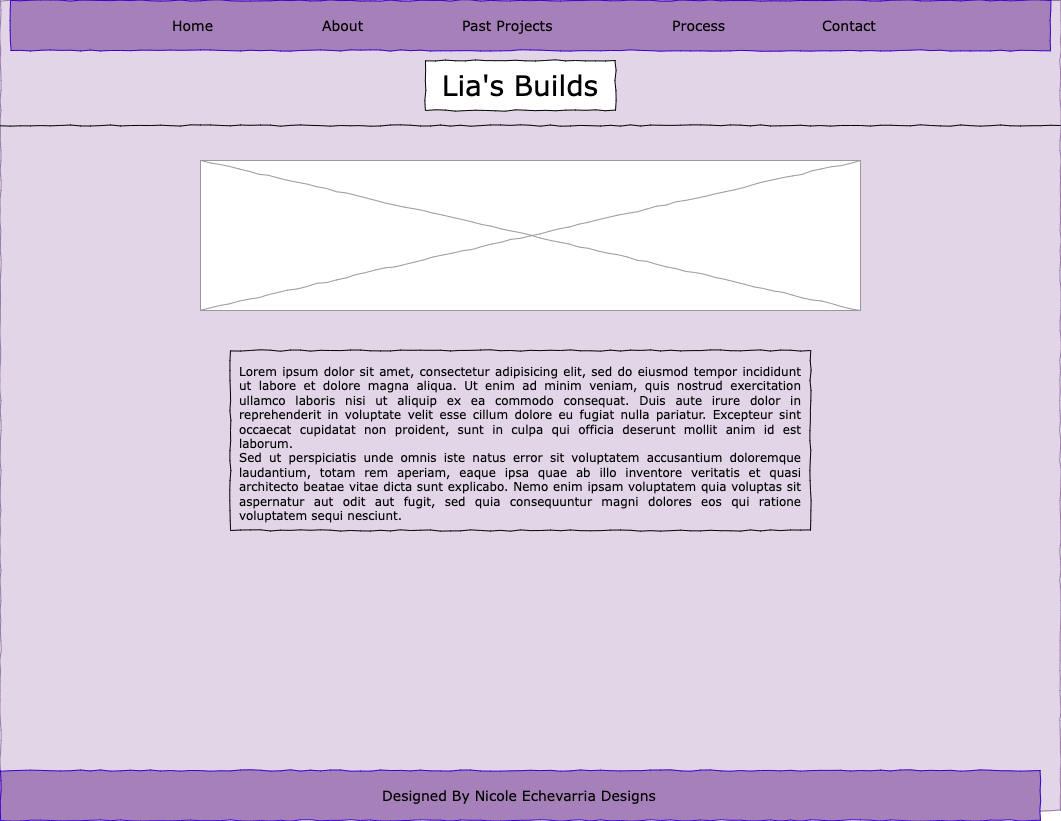

The diagram above was exported from draw.io. Its source (the exported page's mxGraphModel, read from the mxfile embedded in the PNG):
<mxGraphModel dx="946" dy="646" grid="1" gridSize="10" guides="1" tooltips="1" connect="1" arrows="1" fold="1" page="1" pageScale="1" pageWidth="1100" pageHeight="850" background="none" math="0" shadow="0">
  <root>
    <mxCell id="0" />
    <mxCell id="1" parent="0" />
    <mxCell id="677b7b8949515195-1" value="" style="whiteSpace=wrap;html=1;rounded=0;shadow=0;labelBackgroundColor=none;strokeColor=#9673a6;strokeWidth=1;fillColor=#e1d5e7;fontFamily=Verdana;fontSize=12;align=center;comic=1;" parent="1" vertex="1">
      <mxGeometry x="20" y="20" width="1060" height="810" as="geometry" />
    </mxCell>
    <mxCell id="677b7b8949515195-2" value="Lia's Builds" style="whiteSpace=wrap;html=1;rounded=0;shadow=0;labelBackgroundColor=none;strokeWidth=1;fontFamily=Verdana;fontSize=28;align=center;comic=1;" parent="1" vertex="1">
      <mxGeometry x="445" y="80" width="190" height="50" as="geometry" />
    </mxCell>
    <mxCell id="677b7b8949515195-9" value="" style="line;strokeWidth=1;html=1;rounded=0;shadow=0;labelBackgroundColor=none;fillColor=none;fontFamily=Verdana;fontSize=14;fontColor=#000000;align=center;comic=1;" parent="1" vertex="1">
      <mxGeometry x="20" y="140" width="1060" height="10" as="geometry" />
    </mxCell>
    <mxCell id="677b7b8949515195-10" value="" style="whiteSpace=wrap;html=1;rounded=0;shadow=0;labelBackgroundColor=none;strokeWidth=1;fillColor=#A680B8;fontFamily=Verdana;fontSize=12;align=center;comic=1;fontColor=#ffffff;strokeColor=#3700CC;" parent="1" vertex="1">
      <mxGeometry x="30" y="20" width="1040" height="50" as="geometry" />
    </mxCell>
    <mxCell id="677b7b8949515195-11" value="Home" style="text;html=1;points=[];align=left;verticalAlign=top;spacingTop=-4;fontSize=14;fontFamily=Verdana" parent="1" vertex="1">
      <mxGeometry x="190" y="35" width="60" height="20" as="geometry" />
    </mxCell>
    <mxCell id="677b7b8949515195-12" value="About" style="text;html=1;points=[];align=left;verticalAlign=top;spacingTop=-4;fontSize=14;fontFamily=Verdana" parent="1" vertex="1">
      <mxGeometry x="340" y="35" width="60" height="20" as="geometry" />
    </mxCell>
    <mxCell id="677b7b8949515195-13" value="Past Projects" style="text;html=1;points=[];align=left;verticalAlign=top;spacingTop=-4;fontSize=14;fontFamily=Verdana" parent="1" vertex="1">
      <mxGeometry x="480" y="35" width="60" height="20" as="geometry" />
    </mxCell>
    <mxCell id="677b7b8949515195-14" value="Process" style="text;html=1;points=[];align=left;verticalAlign=top;spacingTop=-4;fontSize=14;fontFamily=Verdana" parent="1" vertex="1">
      <mxGeometry x="690" y="35" width="60" height="20" as="geometry" />
    </mxCell>
    <mxCell id="677b7b8949515195-15" value="&lt;div style=&quot;text-align: justify&quot;&gt;&lt;span&gt;Lorem ipsum dolor sit amet, consectetur adipisicing elit, sed do eiusmod tempor incididunt ut labore et dolore magna aliqua. Ut enim ad minim veniam, quis nostrud exercitation ullamco laboris nisi ut aliquip ex ea commodo consequat. Duis aute irure dolor in reprehenderit in voluptate velit esse cillum dolore eu fugiat nulla pariatur. Excepteur sint occaecat cupidatat non proident, sunt in culpa qui officia deserunt mollit anim id est laborum.&lt;/span&gt;&lt;/div&gt;&lt;div style=&quot;text-align: justify&quot;&gt;&lt;span&gt;Sed ut perspiciatis unde omnis iste natus error sit voluptatem accusantium doloremque laudantium, totam rem aperiam, eaque ipsa quae ab illo inventore veritatis et quasi architecto beatae vitae dicta sunt explicabo. Nemo enim ipsam voluptatem quia voluptas sit aspernatur aut odit aut fugit, sed quia consequuntur magni dolores eos qui ratione voluptatem sequi nesciunt.&amp;nbsp;&lt;/span&gt;&lt;/div&gt;" style="whiteSpace=wrap;html=1;rounded=0;shadow=0;labelBackgroundColor=none;strokeWidth=1;fillColor=none;fontFamily=Verdana;fontSize=12;align=center;verticalAlign=top;spacing=10;comic=1;" parent="1" vertex="1">
      <mxGeometry x="250" y="370" width="580" height="180" as="geometry" />
    </mxCell>
    <mxCell id="677b7b8949515195-16" value="" style="verticalLabelPosition=bottom;shadow=0;dashed=0;align=center;html=1;verticalAlign=top;strokeWidth=1;shape=mxgraph.mockup.graphics.simpleIcon;strokeColor=#999999;rounded=0;labelBackgroundColor=none;fontFamily=Verdana;fontSize=14;fontColor=#000000;comic=1;" parent="1" vertex="1">
      <mxGeometry x="220" y="180" width="660" height="150" as="geometry" />
    </mxCell>
    <mxCell id="xifRGUDHX_MmlehqCBZY-1" value="Contact" style="text;html=1;points=[];align=left;verticalAlign=top;spacingTop=-4;fontSize=14;fontFamily=Verdana" vertex="1" parent="1">
      <mxGeometry x="840" y="35" width="60" height="20" as="geometry" />
    </mxCell>
    <mxCell id="xifRGUDHX_MmlehqCBZY-3" value="" style="whiteSpace=wrap;html=1;rounded=0;shadow=0;labelBackgroundColor=none;strokeWidth=1;fillColor=#A680B8;fontFamily=Verdana;fontSize=12;align=center;comic=1;fontColor=#ffffff;strokeColor=#3700CC;" vertex="1" parent="1">
      <mxGeometry x="20" y="790" width="1040" height="50" as="geometry" />
    </mxCell>
    <mxCell id="xifRGUDHX_MmlehqCBZY-4" value="Designed By Nicole Echevarria Designs" style="text;html=1;points=[];align=left;verticalAlign=top;spacingTop=-4;fontSize=14;fontFamily=Verdana" vertex="1" parent="1">
      <mxGeometry x="400" y="805" width="60" height="20" as="geometry" />
    </mxCell>
  </root>
</mxGraphModel>